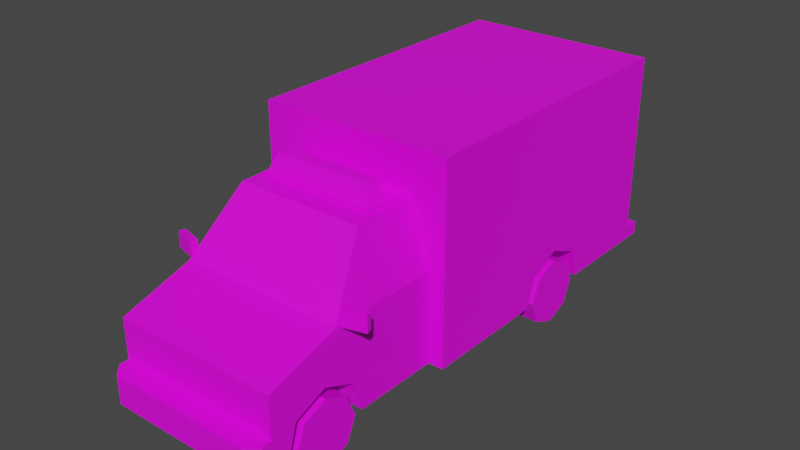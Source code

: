 # Source: Veh_Ambulance.blend  (saved by Blender 2.90.8; exported with 4.5.12 LTS)
import bpy
from mathutils import Matrix  # noqa: F401  (used for matrix-valued properties, if any)

bpy.ops.wm.read_factory_settings(use_empty=True)
scene = bpy.context.scene
scene.name = 'Scene'

# ---- collections
col_collection = bpy.data.collections.new('Collection'); scene.collection.children.link(col_collection)

# ---- images (referenced by path relative to the original .blend; pixels are not part of the script)
import os
ASSET_DIR = os.environ.get("B2B_ASSET_DIR", "")  # directory of the original .blend (textures are referenced by path, not embedded)
HERE = os.path.dirname(os.path.abspath(__file__))  # packed textures are extracted next to this script under _unpacked/

def load_image(name, relpath, width, height, colorspace="sRGB"):
    """Load a texture the original file referenced (path relative to the .blend, or extracted next to this script)."""
    p = next((c for c in (os.path.join(HERE, relpath), os.path.join(ASSET_DIR, relpath)) if relpath and os.path.exists(c)), "")
    if p:
        img = bpy.data.images.load(p, check_existing=True)
        img.name = name
    else:  # same state as the original file: an image datablock whose file is absent (Cycles renders it pink)
        img = bpy.data.images.new(name, width, height)
        img.source = "FILE"
        img.filepath = "//" + (relpath or name)
    img.colorspace_settings.name = colorspace
    return img
img_city_vehicles_pallete_png_004 = load_image('city_vehicles_pallete.png.004', 'city_vehicles_pallete.png', 1024, 1024, 'sRGB')

# ---- materials (node trees are filled in below, after node groups)
mat_material_006 = bpy.data.materials.new('Material.006')
mat_material_006.use_transparent_shadow = False

# ---- material node trees
mat_material_006.use_nodes = True; mat_material_006.node_tree.nodes.clear()
_N = mat_material_006.node_tree.nodes; _L = mat_material_006.node_tree.links
n0 = _N.new('ShaderNodeBsdfPrincipled'); n0.name = 'Principled BSDF'; n0.location = (10, 300)
n0.distribution = 'GGX'
n0.subsurface_method = 'BURLEY'
n0.inputs[3].default_value = 1.45
n0.inputs[27].default_value = (0.0, 0.0, 0.0, 1.0)
n0.inputs[28].default_value = 1.0
n1 = _N.new('ShaderNodeOutputMaterial'); n1.name = 'Material Output'; n1.location = (300, 300)
n2 = _N.new('ShaderNodeTexImage'); n2.name = 'Image Texture'; n2.location = (-378, 34)
n2.image = img_city_vehicles_pallete_png_004
n2.interpolation = 'Closest'
_L.new(n0.outputs[0], n1.inputs[0])
_L.new(n2.outputs[0], n0.inputs[0])
n1.is_active_output = True

# ---- world
world_world = bpy.data.worlds.new('World'); scene.world = world_world
world_world.use_nodes = True; world_world.node_tree.nodes.clear()
_N = world_world.node_tree.nodes; _L = world_world.node_tree.links
n0 = _N.new('ShaderNodeOutputWorld'); n0.name = 'World Output'; n0.location = (300, 300)
n1 = _N.new('ShaderNodeBackground'); n1.name = 'Background'; n1.location = (10, 300)
n1.inputs[0].default_value = (0.05088, 0.05088, 0.05088, 1.0)
_L.new(n1.outputs[0], n0.inputs[0])
n0.is_active_output = True
world_world.color = (0.05088, 0.05088, 0.05088)
world_world.use_sun_shadow = False
world_world.sun_shadow_jitter_overblur = 0.0

# ---- meshes
me_plane_024 = bpy.data.meshes.new('Plane.024')
me_plane_024.from_pydata([(0.3216, 0.4737, 0.4285), (0.3216, 0.6998, 0.5221), (0.3216, 0.9259, 0.4285), (0.3567, -1.59, 0.4285), (0.3567, -1.364, 0.5221), (0.3567, -1.137, 0.4285), (0.5765, -1.767, 0.6931), (0.5765, -1.767, 0.2183), (0.5277, -1.246, 0.8771), (0.5765, -0.4798, 0.8463), (0.5765, -0.4798, 0.2183), (0.4146, -0.9633, 1.242), (0.4444, -0.4798, 1.273), (0.5765, -0.4798, 1.273), (0.6814, -0.4798, 0.8463), (0.6814, -0.4798, 0.2183), (0.5765, -0.4798, 1.58), (0.6814, -0.4798, 1.58), (0.6814, 1.679, 0.8463), (0.6814, 1.679, 0.2183), (0.6814, 1.679, 1.58), (0.6814, -0.4798, 1.273), (0.6814, 1.679, 0.7476), (0.6814, -0.4798, 0.7476), (0.6814, -0.4798, 0.5894), (0.6814, 1.679, 0.5894), (0.5765, -0.4798, 0.5894), (0.5765, -0.4798, 0.7476), (0.5765, -1.767, 0.5894), (0.5765, -1.59, 0.7476), (0.6814, 1.679, 0.3068), (0.6814, 1.801, 0.2183), (0.6814, 1.801, 0.3068), (0.5765, -1.767, 0.4131), (0.4993, -1.909, 0.4131), (0.5765, -1.832, 0.4131), (0.5765, -1.832, 0.2183), (0.4993, -1.909, 0.2183), (0.5765, -1.364, 0.5221), (0.5765, -1.137, 0.4285), (0.5765, -1.59, 0.4285), (0.3567, -1.364, 0.2183), (0.5765, -1.65, 0.2183), (0.3567, -1.65, 0.2183), (0.3567, -1.077, 0.2183), (0.5765, -1.077, 0.2183), (0.3567, -1.27, 0.2183), (0.6814, 0.6998, 0.5221), (0.6814, 0.9259, 0.4285), (0.6814, 0.4737, 0.4285), (0.3216, 0.6998, 0.2183), (0.6814, 0.4134, 0.2183), (0.3216, 0.4134, 0.2183), (0.3216, 0.9863, 0.2183), (0.6814, 0.9863, 0.2183), (0.6814, -0.3198, 1.415), (0.6814, -0.3198, 1.32), (0.6814, -0.1949, 1.32), (0.6814, -0.1949, 1.415), (0.6814, -0.08878, 1.335), (0.6814, 0.05142, 1.354), (0.6814, -0.08878, 1.415), (0.6814, 0.05142, 1.415), (0.6814, -0.08878, 1.32), (0.6814, 0.05142, 1.32), (0.2818, -1.767, 0.4537), (0.3255, -1.767, 0.6021), (0.5765, -1.767, 0.6021), (0.2923, -1.767, 0.4893), (0.5765, -1.767, 0.4893), (0.519, -1.767, 0.6021), (0.519, -1.767, 0.4893), (0.4573, -0.9215, 1.231), (0.5636, -1.187, 0.888), (0.5765, -1.27, 0.8463), (0.5636, -0.5153, 0.888), (0.4444, -0.9394, 1.273), (0.4573, -0.5153, 1.231), (0.6814, 1.128, 1.415), (0.6814, 1.128, 1.32), (0.6814, 1.269, 1.32), (0.6814, 1.269, 1.415), (0.6814, 1.375, 1.392), (0.6814, 1.412, 1.415), (0.6814, 1.375, 1.415), (0.6814, 1.375, 1.32), (0.6814, 1.497, 1.32), (0.6814, 1.497, 1.415), (0.04807, -1.767, 0.5431), (0.04807, -1.767, 0.5017), (0.08285, -1.909, 0.3644), (0.08285, -1.909, 0.269), (0.4397, 1.679, 0.5894), (0.3917, 1.679, 0.8943), (0.4397, 1.679, 0.7476), (0.3917, 1.679, 1.319), (0.4397, 1.679, 0.3068), (0.09953, 1.679, 0.7476), (0.03847, 1.679, 0.7476), (0.09953, 1.679, 0.6891), (0.03847, 1.679, 0.6891), (0.6202, 1.679, 1.518), (0.6202, 1.679, 1.426), (0.5004, 1.679, 1.426), (0.5004, 1.679, 1.518), (0.3357, 1.679, 1.518), (0.3357, 1.679, 1.426), (0.2091, 1.679, 1.426), (0.2091, 1.679, 1.518), (0.048, 1.679, 1.319), (0.4397, 1.679, 0.8463), (0.048, 1.679, 0.8943), (0.4397, 1.679, 1.367), (0.6202, 1.679, 1.157), (0.6202, 1.679, 1.074), (0.5004, 1.679, 1.074), (0.5004, 1.679, 1.157), (0.6814, 1.679, 0.4232), (0.4397, 1.679, 0.4232), (0.07384, 1.679, 0.4134), (0.07384, 1.679, 0.3214), (0.6248, 1.679, 0.4232), (0.6248, 1.679, 0.3068), (0.07579, 1.679, 1.518), (0.07579, 1.679, 1.426), (-0.3216, 0.4737, 0.4285), (-0.3216, 0.6998, 0.5221), (-0.3216, 0.9259, 0.4285), (-0.3567, -1.59, 0.4285), (-0.3567, -1.364, 0.5221), (-0.3567, -1.137, 0.4285), (-0.5765, -1.767, 0.6931), (-0.5765, -1.767, 0.2183), (-0.5277, -1.246, 0.8771), (-0.5765, -0.4798, 0.8463), (-0.5765, -0.4798, 0.2183), (-0.4146, -0.9633, 1.242), (-0.4444, -0.4798, 1.273), (0.0, -1.27, 0.8463), (0.0, -0.9394, 1.273), (0.0, -0.4798, 1.273), (0.0, -1.767, 0.6931), (0.0, -1.767, 0.2183), (0.0, -1.27, 0.2183), (0.0, -0.4798, 0.8463), (-0.5765, -0.4798, 1.273), (-0.6814, -0.4798, 0.8463), (-0.6814, -0.4798, 0.2183), (-0.5765, -0.4798, 1.58), (0.0, -0.4798, 1.58), (-0.6814, -0.4798, 1.58), (-0.6814, 1.679, 0.8463), (-0.6814, 1.679, 0.2183), (-0.6814, 1.679, 1.58), (0.0, 1.679, 0.8463), (0.0, 1.679, 0.2183), (0.0, 1.679, 1.58), (-0.6814, -0.4798, 1.273), (0.0, -0.4798, 0.2183), (-0.6814, 1.679, 0.7476), (-0.6814, -0.4798, 0.7476), (-0.6814, -0.4798, 0.5894), (-0.6814, 1.679, 0.5894), (-0.5765, -0.4798, 0.5894), (-0.5765, -0.4798, 0.7476), (-0.5765, -1.767, 0.5894), (-0.5765, -1.59, 0.7476), (-0.6814, 1.679, 0.3068), (0.0, 1.679, 0.3068), (0.0, 1.801, 0.2183), (-0.6814, 1.801, 0.2183), (-0.6814, 1.801, 0.3068), (0.0, 1.801, 0.3068), (0.0, -1.767, 0.4131), (-0.5765, -1.767, 0.4131), (0.0, -1.909, 0.4131), (0.0, -1.909, 0.2183), (-0.4993, -1.909, 0.4131), (-0.5765, -1.832, 0.4131), (-0.5765, -1.832, 0.2183), (-0.4993, -1.909, 0.2183), (-0.5765, -1.364, 0.5221), (-0.5765, -1.137, 0.4285), (-0.5765, -1.59, 0.4285), (-0.3567, -1.364, 0.2183), (-0.5765, -1.65, 0.2183), (-0.3567, -1.65, 0.2183), (-0.3567, -1.077, 0.2183), (-0.5765, -1.077, 0.2183), (-0.3567, -1.27, 0.2183), (-0.6814, 0.6998, 0.5221), (-0.6814, 0.9259, 0.4285), (-0.6814, 0.4737, 0.4285), (-0.3216, 0.6998, 0.2183), (-0.6814, 0.4134, 0.2183), (-0.3216, 0.4134, 0.2183), (-0.3216, 0.9863, 0.2183), (-0.6814, 0.9863, 0.2183), (0.0, 1.679, 0.7476), (0.0, 1.679, 0.5894), (-0.6814, -0.3198, 1.415), (-0.6814, -0.3198, 1.32), (-0.6814, -0.1949, 1.32), (-0.6814, -0.1949, 1.415), (-0.6814, -0.08878, 1.335), (-0.6814, 0.05142, 1.354), (-0.6814, -0.08878, 1.415), (-0.6814, 0.05142, 1.415), (-0.6814, -0.08878, 1.32), (-0.6814, 0.05142, 1.32), (0.0, -1.767, 0.6021), (0.0, -1.767, 0.4537), (-0.2818, -1.767, 0.4537), (-0.3255, -1.767, 0.6021), (-0.5765, -1.767, 0.6021), (-0.2923, -1.767, 0.4893), (-0.5765, -1.767, 0.4893), (-0.519, -1.767, 0.6021), (-0.519, -1.767, 0.4893), (-0.4573, -0.9215, 1.231), (-0.5636, -1.187, 0.888), (0.0, -1.246, 0.8771), (0.0, -0.9633, 1.242), (-0.5765, -1.27, 0.8463), (-0.5636, -0.5153, 0.888), (-0.4444, -0.9394, 1.273), (-0.4573, -0.5153, 1.231), (-0.6814, 1.128, 1.415), (-0.6814, 1.128, 1.32), (-0.6814, 1.269, 1.32), (-0.6814, 1.269, 1.415), (-0.6814, 1.375, 1.392), (-0.6814, 1.412, 1.415), (-0.6814, 1.375, 1.415), (-0.6814, 1.375, 1.32), (-0.6814, 1.497, 1.32), (-0.6814, 1.497, 1.415), (0.0, -1.767, 0.5431), (0.0, -1.767, 0.5017), (-0.04807, -1.767, 0.5431), (-0.04807, -1.767, 0.5017), (0.0, -1.59, 0.7476), (0.0, -1.909, 0.3644), (0.0, -1.909, 0.269), (-0.08285, -1.909, 0.3644), (-0.08285, -1.909, 0.269), (-0.4397, 1.679, 0.5894), (0.0, 1.679, 1.367), (-0.3917, 1.679, 0.8943), (-0.4397, 1.679, 0.7476), (-0.3917, 1.679, 1.319), (-0.4397, 1.679, 0.3068), (-0.09953, 1.679, 0.7476), (-0.03847, 1.679, 0.7476), (-0.09953, 1.679, 0.6891), (-0.03847, 1.679, 0.6891), (-0.6202, 1.679, 1.518), (-0.6202, 1.679, 1.426), (-0.5004, 1.679, 1.426), (-0.5004, 1.679, 1.518), (-0.3357, 1.679, 1.518), (-0.3357, 1.679, 1.426), (-0.2091, 1.679, 1.426), (-0.2091, 1.679, 1.518), (-0.048, 1.679, 1.319), (-0.4397, 1.679, 0.8463), (-0.048, 1.679, 0.8943), (-0.4397, 1.679, 1.367), (-0.6202, 1.679, 1.157), (-0.6202, 1.679, 1.074), (-0.5004, 1.679, 1.074), (-0.5004, 1.679, 1.157), (-0.6814, 1.679, 0.4232), (0.0, 1.679, 0.4232), (-0.4397, 1.679, 0.4232), (1.718e-09, 1.679, 0.3214), (1.718e-09, 1.679, 0.4134), (-0.07384, 1.679, 0.4134), (-0.07384, 1.679, 0.3214), (-0.6248, 1.679, 0.4232), (-0.6248, 1.679, 0.3068), (0.0, 1.679, 1.518), (0.0, 1.679, 1.426), (-0.07579, 1.679, 1.518), (-0.07579, 1.679, 1.426), (-0.5855, -1.244, 0.8457), (-0.5855, -1.244, 0.9562), (-0.5732, -1.2, 0.8457), (-0.5732, -1.2, 0.9562), (-0.7387, -1.202, 0.8457), (-0.7387, -1.202, 0.9562), (-0.7264, -1.158, 0.8457), (-0.7264, -1.158, 0.9562), (0.5855, -1.244, 0.8457), (0.5855, -1.244, 0.9562), (0.5732, -1.2, 0.8457), (0.5732, -1.2, 0.9562), (0.7387, -1.202, 0.8457), (0.7387, -1.202, 0.9562), (0.7264, -1.158, 0.8457), (0.7264, -1.158, 0.9562), (-0.4104, -0.7984, 1.272), (-0.4104, -0.7984, 1.297), (-0.4104, -0.6053, 1.272), (-0.4104, -0.6053, 1.297), (0.4104, -0.7984, 1.272), (0.4104, -0.7984, 1.297), (0.4104, -0.6053, 1.272), (0.4104, -0.6053, 1.297), (-0.3946, -0.7844, 1.294), (-0.332, -0.7465, 1.425), (-0.3946, -0.6192, 1.294), (-0.332, -0.6572, 1.425), (0.3946, -0.7844, 1.294), (0.332, -0.7465, 1.425), (0.3946, -0.6192, 1.294), (0.332, -0.6572, 1.425), (0.1239, -0.6192, 1.294), (-0.1239, -0.6192, 1.294), (-0.1239, -0.6572, 1.425), (0.1239, -0.6572, 1.425), (-0.1239, -0.7844, 1.294), (0.1239, -0.7844, 1.294), (0.1239, -0.7465, 1.425), (-0.1239, -0.7465, 1.425)], [], [(0, 1, 47, 49), (1, 2, 48, 47), (2, 53, 54, 48), (3, 4, 38, 40), (4, 5, 39, 38), (5, 44, 45, 39), (26, 28, 69, 33, 7, 42, 40, 38, 39, 45, 10), (73, 75, 77, 72), (8, 11, 222, 221), (76, 12, 140, 139), (6, 29, 241, 141), (10, 45, 44, 46, 143, 158), (9, 27, 26, 10, 158, 144), (10, 15, 24, 26), (14, 21, 13, 9), (9, 13, 12, 140, 144), (60, 64, 63, 59, 57, 56, 55, 21, 14, 18, 20, 83, 87, 86, 85, 82, 80, 79, 78), (15, 51, 49, 47, 48, 54, 19, 30, 117, 25, 24), (18, 110, 115, 114, 113), (155, 169, 31, 19), (149, 16, 17, 20, 156), (21, 17, 16, 13), (13, 16, 149, 140, 12), (15, 10, 158, 155, 19, 54, 53, 50, 52, 51), (22, 18, 14, 23), (25, 22, 23, 24), (24, 23, 27, 26), (23, 14, 9, 27), (27, 29, 6, 67, 28, 26), (31, 169, 172, 32), (168, 275, 120, 119, 276, 273, 118, 96), (30, 32, 172, 168, 96, 122), (19, 31, 32, 30), (33, 173, 175, 34, 35), (173, 33, 69, 71, 68, 65, 211), (142, 7, 36, 37, 176), (37, 34, 175, 242, 90, 91, 243, 176), (34, 37, 36, 35), (7, 33, 35, 36), (29, 27, 9, 74), (41, 3, 43), (41, 4, 3), (41, 5, 4), (43, 3, 40, 42), (44, 5, 41, 46), (50, 0, 52), (50, 1, 0), (50, 2, 1), (52, 0, 49, 51), (53, 2, 50), (46, 41, 43, 42, 7, 142, 143), (198, 154, 110, 94, 97, 98), (199, 198, 98, 100, 99, 97, 94, 92), (20, 17, 21, 55, 58, 61, 62, 60), (58, 55, 56, 57), (58, 57, 59, 61), (59, 60, 62, 61), (60, 59, 63, 64), (211, 65, 68, 66, 210, 237, 88, 89, 238), (66, 70, 67, 6, 141, 210), (68, 71, 70, 66), (70, 71, 69, 28, 67), (11, 8, 74, 76), (8, 221, 138, 74), (222, 11, 76, 139), (75, 73, 74, 9), (72, 77, 12, 76), (77, 75, 9, 12), (73, 72, 76, 74), (20, 78, 84, 83), (81, 78, 79, 80), (20, 60, 78), (78, 81, 80, 82, 84), (82, 83, 84), (83, 82, 85, 86, 87), (238, 89, 88, 237), (241, 29, 74, 138), (243, 91, 90, 242), (110, 18, 22, 94), (94, 22, 25, 92), (93, 111, 109, 95), (92, 25, 117, 121, 118), (98, 97, 99, 100), (156, 101, 104), (156, 20, 101), (104, 101, 102, 103), (247, 282, 124, 123, 281, 156, 104, 103, 106, 105, 108, 107), (105, 106, 107, 108), (111, 154, 247, 109), (93, 110, 154, 111), (95, 112, 110, 93), (109, 247, 112, 95), (110, 112, 247, 107, 106, 103, 102, 101, 20, 18, 113, 116, 115), (116, 113, 114, 115), (117, 30, 122, 121), (273, 199, 92, 118), (275, 276, 119, 120), (122, 96, 118, 121), (282, 281, 123, 124), (125, 192, 190, 126), (126, 190, 191, 127), (127, 191, 197, 196), (128, 183, 181, 129), (129, 181, 182, 130), (130, 182, 188, 187), (163, 135, 188, 182, 181, 183, 185, 132, 174, 216, 165), (220, 219, 226, 224), (133, 221, 222, 136), (225, 139, 140, 137), (131, 141, 241, 166), (135, 158, 143, 189, 187, 188), (134, 144, 158, 135, 163, 164), (135, 163, 161, 147), (146, 134, 145, 157), (134, 144, 140, 137, 145), (151, 146, 157, 200, 201, 202, 204, 208, 209, 205, 227, 228, 229, 231, 234, 235, 236, 232, 153), (147, 161, 162, 272, 167, 152, 197, 191, 190, 192, 194), (151, 268, 269, 270, 265), (155, 152, 170, 169), (149, 156, 153, 150, 148), (157, 145, 148, 150), (145, 137, 140, 149, 148), (147, 194, 195, 193, 196, 197, 152, 155, 158, 135), (159, 160, 146, 151), (162, 161, 160, 159), (161, 163, 164, 160), (160, 164, 134, 146), (164, 163, 165, 214, 131, 166), (170, 171, 172, 169), (168, 251, 274, 273, 276, 277, 278, 275), (167, 280, 251, 168, 172, 171), (152, 167, 171, 170), (174, 178, 177, 175, 173), (173, 211, 212, 215, 218, 216, 174), (142, 176, 180, 179, 132), (180, 176, 243, 245, 244, 242, 175, 177), (177, 178, 179, 180), (132, 179, 178, 174), (166, 223, 134, 164), (184, 186, 128), (184, 128, 129), (184, 129, 130), (186, 185, 183, 128), (187, 189, 184, 130), (193, 195, 125), (193, 125, 126), (193, 126, 127), (195, 194, 192, 125), (196, 193, 127), (189, 143, 142, 132, 185, 186, 184), (198, 253, 252, 249, 265, 154), (199, 246, 249, 252, 254, 255, 253, 198), (153, 205, 207, 206, 203, 200, 157, 150), (203, 202, 201, 200), (203, 206, 204, 202), (204, 206, 207, 205), (205, 209, 208, 204), (211, 238, 240, 239, 237, 210, 213, 215, 212), (213, 210, 141, 131, 214, 217), (215, 213, 217, 218), (217, 214, 165, 216, 218), (136, 225, 223, 133), (133, 223, 138, 221), (222, 139, 225, 136), (224, 134, 223, 220), (219, 225, 137, 226), (226, 137, 134, 224), (220, 223, 225, 219), (153, 232, 233, 227), (230, 229, 228, 227), (153, 227, 205), (227, 233, 231, 229, 230), (231, 233, 232), (232, 236, 235, 234, 231), (238, 237, 239, 240), (241, 138, 223, 166), (243, 242, 244, 245), (265, 249, 159, 151), (249, 246, 162, 159), (248, 250, 264, 266), (246, 274, 279, 272, 162), (253, 255, 254, 252), (156, 259, 256), (156, 256, 153), (259, 258, 257, 256), (247, 262, 263, 260, 261, 258, 259, 156, 281, 283, 284, 282), (260, 263, 262, 261), (266, 264, 247, 154), (248, 266, 154, 265), (250, 248, 265, 267), (264, 250, 267, 247), (265, 270, 271, 268, 151, 153, 256, 257, 258, 261, 262, 247, 267), (271, 270, 269, 268), (272, 279, 280, 167), (273, 274, 246, 199), (275, 278, 277, 276), (280, 279, 274, 251), (282, 284, 283, 281), (285, 287, 288, 286), (287, 291, 292, 288), (291, 289, 290, 292), (289, 285, 286, 290), (287, 285, 289, 291), (292, 290, 286, 288), (293, 294, 296, 295), (295, 296, 300, 299), (299, 300, 298, 297), (297, 298, 294, 293), (295, 299, 297, 293), (300, 296, 294, 298), (301, 302, 304, 303), (303, 304, 308, 307), (307, 308, 306, 305), (305, 306, 302, 301), (308, 304, 302, 306), (309, 310, 312, 311), (317, 320, 316, 315), (315, 316, 314, 313), (321, 324, 310, 309), (319, 312, 310, 324), (316, 320, 323, 314), (320, 319, 324, 323), (313, 314, 323, 322), (322, 323, 324, 321), (311, 312, 319, 318), (318, 319, 320, 317)])
_uv = me_plane_024.uv_layers.new(name='UVMap')
_uv.uv.foreach_set('vector', [0.2234, 0.06164, 0.2234, 0.06115, 0.2242, 0.06115, 0.2242, 0.06164, 0.2234, 0.06115, 0.2234, 0.06065, 0.2242, 0.06065, 0.2242, 0.06115, 0.2208, 0.06851, 0.2203, 0.06851, 0.2203, 0.06772, 0.2208, 0.06772, 0.2185, 0.06872, 0.2185, 0.06822, 0.2189, 0.06822, 0.2189, 0.06872, 0.2185, 0.06822, 0.2185, 0.06772, 0.2189, 0.06772, 0.2189, 0.06822, 0.2228, 0.06125, 0.2233, 0.06125, 0.2233, 0.06173, 0.2228, 0.06173, 0.2597, 0.8268, 0.2597, 0.8208, 0.2601, 0.8208, 0.2605, 0.8208, 0.2614, 0.8208, 0.2614, 0.8214, 0.2604, 0.8217, 0.26, 0.8227, 0.2604, 0.8237, 0.2614, 0.824, 0.2614, 0.8268, 0.1191, 0.06347, 0.1191, 0.06905, 0.1162, 0.06905, 0.1162, 0.06568, 0.1217, 0.05598, 0.1187, 0.05504, 0.1187, 0.0516, 0.1217, 0.0516, 0.9257, 0.3402, 0.9279, 0.3402, 0.9279, 0.3422, 0.9257, 0.3422, 0.258, 0.8032, 0.2588, 0.8032, 0.2588, 0.8057, 0.258, 0.8057, 0.205, 0.06461, 0.205, 0.06077, 0.2064, 0.06077, 0.2064, 0.05953, 0.2087, 0.05953, 0.2087, 0.06461, 0.9101, 0.3385, 0.9114, 0.3385, 0.9136, 0.3385, 0.9187, 0.3385, 0.9187, 0.3464, 0.9101, 0.3464, 0.2579, 0.8147, 0.2579, 0.8142, 0.2562, 0.8142, 0.2562, 0.8147, 0.9228, 0.3454, 0.9209, 0.3454, 0.9209, 0.3459, 0.9228, 0.3459, 0.9228, 0.3459, 0.9209, 0.3459, 0.9209, 0.3465, 0.9209, 0.3486, 0.9228, 0.3486, 0.9205, 0.3429, 0.9206, 0.3429, 0.9206, 0.3436, 0.9206, 0.3436, 0.9206, 0.3441, 0.9206, 0.3447, 0.9202, 0.3447, 0.9209, 0.3454, 0.9228, 0.3454, 0.9228, 0.3354, 0.9194, 0.3354, 0.9202, 0.3366, 0.9202, 0.3363, 0.9206, 0.3363, 0.9206, 0.3368, 0.9203, 0.3368, 0.9206, 0.3373, 0.9206, 0.338, 0.9202, 0.338, 0.2579, 0.8142, 0.2579, 0.8101, 0.2569, 0.8098, 0.2565, 0.8088, 0.2569, 0.8077, 0.2579, 0.8074, 0.2579, 0.8042, 0.2575, 0.8042, 0.257, 0.8042, 0.2562, 0.8042, 0.2562, 0.8142, 0.9093, 0.3454, 0.9093, 0.3465, 0.9104, 0.3462, 0.9104, 0.3457, 0.9108, 0.3457, 0.2181, 0.03275, 0.2181, 0.03196, 0.2137, 0.03196, 0.2137, 0.03275, 0.9163, 0.3454, 0.9136, 0.3454, 0.9131, 0.3454, 0.9131, 0.3554, 0.9163, 0.3554, 0.9209, 0.3454, 0.9194, 0.3454, 0.9194, 0.3459, 0.9209, 0.3459, 0.9209, 0.3459, 0.9194, 0.3459, 0.9194, 0.3486, 0.9209, 0.3486, 0.9209, 0.3465, 0.2137, 0.04663, 0.2144, 0.04663, 0.2181, 0.04663, 0.2181, 0.03275, 0.2137, 0.03275, 0.2137, 0.0372, 0.2161, 0.0372, 0.2161, 0.03904, 0.2161, 0.04088, 0.2137, 0.04088, 0.2536, 0.8005, 0.2531, 0.8005, 0.2531, 0.8105, 0.2536, 0.8105, 0.927, 0.3325, 0.9263, 0.3325, 0.9263, 0.3418, 0.927, 0.3418, 0.927, 0.3418, 0.9263, 0.3418, 0.9263, 0.3422, 0.927, 0.3422, 0.2536, 0.8105, 0.2531, 0.8105, 0.2531, 0.8109, 0.2536, 0.8109, 0.9296, 0.3535, 0.9296, 0.3487, 0.9298, 0.3479, 0.9302, 0.3479, 0.9303, 0.3479, 0.9303, 0.3535, 0.9923, 0.1207, 0.9923, 0.1231, 0.9926, 0.1231, 0.9926, 0.1207, 0.8873, 0.1192, 0.8873, 0.1192, 0.8873, 0.1192, 0.8873, 0.1192, 0.8873, 0.1192, 0.8873, 0.1192, 0.8873, 0.1192, 0.8873, 0.1192, 0.9777, 0.1304, 0.9781, 0.1304, 0.9781, 0.1279, 0.9777, 0.1279, 0.9777, 0.1295, 0.9777, 0.1302, 0.9881, 0.113, 0.9881, 0.1125, 0.9878, 0.1125, 0.9878, 0.113, 0.2512, 0.8089, 0.2512, 0.8063, 0.2519, 0.8063, 0.2519, 0.8086, 0.2515, 0.8089, 0.2612, 0.8169, 0.2612, 0.8196, 0.2608, 0.8196, 0.2608, 0.8193, 0.2608, 0.8182, 0.261, 0.8182, 0.261, 0.8169, 0.2087, 0.05633, 0.205, 0.05633, 0.205, 0.05591, 0.2055, 0.05541, 0.2087, 0.05541, 0.2493, 0.8086, 0.2484, 0.8086, 0.2484, 0.8063, 0.2487, 0.8063, 0.2487, 0.8069, 0.249, 0.8069, 0.249, 0.8063, 0.2493, 0.8063, 0.2484, 0.8086, 0.2493, 0.8086, 0.2493, 0.8089, 0.2484, 0.8089, 0.2495, 0.8208, 0.2486, 0.8208, 0.2486, 0.8205, 0.2495, 0.8205, 0.2571, 0.8179, 0.2571, 0.823, 0.2566, 0.823, 0.2566, 0.8194, 0.2237, 0.06724, 0.2233, 0.06675, 0.2237, 0.06662, 0.2237, 0.06724, 0.2231, 0.06724, 0.2233, 0.06675, 0.2237, 0.06724, 0.2233, 0.06774, 0.2231, 0.06724, 0.2224, 0.06173, 0.2219, 0.06173, 0.2219, 0.06125, 0.2224, 0.06125, 0.2237, 0.06787, 0.2233, 0.06774, 0.2237, 0.06724, 0.2237, 0.06745, 0.224, 0.06002, 0.2236, 0.05953, 0.224, 0.05939, 0.224, 0.06002, 0.2234, 0.06002, 0.2236, 0.05953, 0.224, 0.06002, 0.2236, 0.06052, 0.2234, 0.06002, 0.2184, 0.06822, 0.218, 0.06822, 0.218, 0.06743, 0.2184, 0.06743, 0.224, 0.06065, 0.2236, 0.06052, 0.224, 0.06002, 0.2064, 0.05953, 0.2064, 0.05892, 0.2064, 0.05708, 0.205, 0.05708, 0.205, 0.05633, 0.2087, 0.05633, 0.2087, 0.05953, 0.2467, 0.8008, 0.2467, 0.8008, 0.2467, 0.8008, 0.2467, 0.8008, 0.2467, 0.8008, 0.2467, 0.8008, 0.8823, 0.1187, 0.8829, 0.1187, 0.8829, 0.1185, 0.8827, 0.1185, 0.8827, 0.1183, 0.8829, 0.1183, 0.8829, 0.1168, 0.8823, 0.1168, 0.9194, 0.3354, 0.9194, 0.3454, 0.9209, 0.3454, 0.9202, 0.3447, 0.9202, 0.3441, 0.9202, 0.3436, 0.9202, 0.3429, 0.9205, 0.3429, 0.9169, 0.5994, 0.9169, 0.6032, 0.9199, 0.6032, 0.9199, 0.5994, 0.9202, 0.3441, 0.9206, 0.3441, 0.9206, 0.3436, 0.9202, 0.3436, 0.9874, 0.4416, 0.9867, 0.4368, 0.9846, 0.4368, 0.9846, 0.4416, 0.9867, 0.4368, 0.9874, 0.4416, 0.9879, 0.4416, 0.9879, 0.4368, 0.1142, 0.03976, 0.1142, 0.04933, 0.113, 0.04968, 0.1092, 0.05081, 0.1092, 0.03976, 0.1112, 0.03976, 0.1112, 0.0414, 0.1126, 0.0414, 0.1126, 0.03976, 0.2603, 0.8169, 0.2603, 0.8178, 0.2603, 0.818, 0.2599, 0.818, 0.2599, 0.8155, 0.2603, 0.8155, 0.9853, 0.5106, 0.9853, 0.5179, 0.9816, 0.5179, 0.9816, 0.5117, 0.8781, 0.5885, 0.8818, 0.5885, 0.8818, 0.5903, 0.8785, 0.5903, 0.8781, 0.5903, 0.9259, 0.35, 0.9276, 0.3505, 0.9277, 0.3507, 0.9257, 0.3501, 0.9276, 0.3505, 0.9276, 0.3481, 0.9277, 0.3481, 0.9277, 0.3507, 0.9259, 0.3481, 0.9259, 0.35, 0.9257, 0.3501, 0.9257, 0.3481, 0.9261, 0.3578, 0.9261, 0.3547, 0.9263, 0.3543, 0.9263, 0.358, 0.9245, 0.3559, 0.9245, 0.3578, 0.9243, 0.358, 0.9243, 0.3558, 0.9245, 0.3578, 0.9261, 0.3578, 0.9263, 0.358, 0.9243, 0.358, 0.9261, 0.3547, 0.9245, 0.3559, 0.9243, 0.3558, 0.9263, 0.3543, 0.9194, 0.3354, 0.9202, 0.338, 0.9202, 0.3368, 0.9202, 0.3366, 0.9846, 0.3945, 0.9846, 0.3994, 0.9879, 0.3994, 0.9879, 0.3945, 0.9194, 0.3354, 0.9205, 0.3429, 0.9202, 0.338, 0.9202, 0.338, 0.9202, 0.3373, 0.9206, 0.3373, 0.9203, 0.3368, 0.9202, 0.3368, 0.9176, 0.551, 0.917, 0.5499, 0.9169, 0.551, 0.917, 0.5499, 0.9176, 0.551, 0.9199, 0.551, 0.9199, 0.5472, 0.9169, 0.5472, 0.8249, 0.1185, 0.8249, 0.1273, 0.8174, 0.1273, 0.8174, 0.1185, 0.2569, 0.8026, 0.2569, 0.7999, 0.2584, 0.7999, 0.2584, 0.8026, 0.5276, 0.0451, 0.5276, 0.07104, 0.5149, 0.07104, 0.5149, 0.0451, 0.2396, 0.8116, 0.2396, 0.8105, 0.2392, 0.8105, 0.2392, 0.8116, 0.9129, 0.3428, 0.9129, 0.3418, 0.9122, 0.3418, 0.9122, 0.3428, 0.1124, 0.0379, 0.1124, 0.04639, 0.1229, 0.04639, 0.1229, 0.0379, 0.2403, 0.8153, 0.2403, 0.8142, 0.2396, 0.8142, 0.2396, 0.8145, 0.2396, 0.8153, 0.9102, 0.1175, 0.9102, 0.111, 0.9039, 0.111, 0.9039, 0.1175, 0.9127, 0.3486, 0.9124, 0.3457, 0.9124, 0.3462, 0.9127, 0.3486, 0.9127, 0.3454, 0.9124, 0.3457, 0.9194, 0.5549, 0.9194, 0.5501, 0.9157, 0.5501, 0.9157, 0.5549, 0.9117, 0.3486, 0.912, 0.3486, 0.912, 0.3482, 0.9124, 0.3482, 0.9124, 0.3486, 0.9127, 0.3486, 0.9124, 0.3462, 0.912, 0.3462, 0.912, 0.347, 0.9124, 0.347, 0.9124, 0.3476, 0.912, 0.3476, 0.9876, 0.4007, 0.9821, 0.4007, 0.9821, 0.4083, 0.9876, 0.4083, 0.873, 0.1224, 0.8728, 0.1226, 0.8745, 0.1226, 0.8743, 0.1224, 0.873, 0.1213, 0.8728, 0.1211, 0.8728, 0.1226, 0.873, 0.1224, 0.8743, 0.1213, 0.8745, 0.1211, 0.8728, 0.1211, 0.873, 0.1213, 0.8743, 0.1224, 0.8745, 0.1226, 0.8745, 0.1211, 0.8743, 0.1213, 0.9093, 0.3465, 0.9117, 0.3465, 0.9117, 0.3486, 0.912, 0.3476, 0.912, 0.347, 0.912, 0.3462, 0.912, 0.3457, 0.9124, 0.3457, 0.9127, 0.3454, 0.9093, 0.3454, 0.9108, 0.3457, 0.9108, 0.3462, 0.9104, 0.3462, 0.9856, 0.4469, 0.9856, 0.4447, 0.984, 0.4447, 0.984, 0.4469, 0.8846, 0.5631, 0.8826, 0.5631, 0.8826, 0.5641, 0.8846, 0.5641, 0.8873, 0.1192, 0.8873, 0.1192, 0.8873, 0.1192, 0.8873, 0.1192, 0.5111, 0.03917, 0.5181, 0.03917, 0.5181, 0.0226, 0.5111, 0.0226, 0.9111, 0.5725, 0.9111, 0.576, 0.9133, 0.576, 0.9133, 0.5725, 0.9157, 0.5747, 0.9194, 0.5747, 0.9194, 0.5717, 0.9157, 0.5717, 0.2169, 0.06842, 0.2161, 0.06842, 0.2161, 0.06793, 0.2169, 0.06793, 0.2169, 0.06793, 0.2161, 0.06793, 0.2161, 0.06743, 0.2169, 0.06743, 0.2199, 0.06851, 0.2199, 0.06772, 0.2203, 0.06772, 0.2203, 0.06851, 0.2189, 0.06772, 0.2194, 0.06772, 0.2194, 0.06822, 0.2189, 0.06822, 0.2189, 0.06822, 0.2194, 0.06822, 0.2194, 0.06872, 0.2189, 0.06872, 0.2224, 0.06173, 0.2224, 0.06125, 0.2228, 0.06125, 0.2228, 0.06173, 0.2533, 0.8268, 0.2516, 0.8268, 0.2516, 0.824, 0.2526, 0.8237, 0.253, 0.8227, 0.2526, 0.8217, 0.2516, 0.8214, 0.2516, 0.8208, 0.2525, 0.8208, 0.2529, 0.8208, 0.2533, 0.8208, 0.1127, 0.06347, 0.1155, 0.06568, 0.1155, 0.06905, 0.1127, 0.06905, 0.1217, 0.04722, 0.1217, 0.0516, 0.1187, 0.0516, 0.1187, 0.04816, 0.9257, 0.3443, 0.9257, 0.3422, 0.9279, 0.3422, 0.9279, 0.3443, 0.258, 0.8081, 0.258, 0.8057, 0.2588, 0.8057, 0.2588, 0.8081, 0.2124, 0.06461, 0.2087, 0.06461, 0.2087, 0.05953, 0.211, 0.05953, 0.211, 0.06077, 0.2124, 0.06077, 0.9101, 0.3543, 0.9101, 0.3464, 0.9187, 0.3464, 0.9187, 0.3543, 0.9136, 0.3543, 0.9114, 0.3543, 0.2579, 0.82, 0.2562, 0.82, 0.2562, 0.8205, 0.2579, 0.8205, 0.9228, 0.3517, 0.9228, 0.3512, 0.9209, 0.3512, 0.9209, 0.3517, 0.9228, 0.3512, 0.9228, 0.3486, 0.9209, 0.3486, 0.9209, 0.3506, 0.9209, 0.3512, 0.9097, 0.3354, 0.9097, 0.3454, 0.9117, 0.3454, 0.9124, 0.3447, 0.9119, 0.3447, 0.9119, 0.3441, 0.912, 0.3436, 0.9119, 0.3436, 0.9119, 0.3429, 0.9121, 0.3429, 0.9124, 0.338, 0.9119, 0.338, 0.9119, 0.3373, 0.9123, 0.3368, 0.9119, 0.3368, 0.9119, 0.3363, 0.9124, 0.3363, 0.9124, 0.3366, 0.9131, 0.3354, 0.239, 0.8142, 0.2407, 0.8142, 0.2407, 0.8042, 0.24, 0.8042, 0.2394, 0.8042, 0.239, 0.8042, 0.239, 0.8074, 0.24, 0.8077, 0.2404, 0.8088, 0.24, 0.8098, 0.239, 0.8101, 0.9093, 0.3517, 0.9108, 0.3514, 0.9104, 0.3514, 0.9104, 0.3509, 0.9093, 0.3506, 0.2181, 0.03275, 0.2225, 0.03275, 0.2225, 0.03196, 0.2181, 0.03196, 0.9163, 0.3454, 0.9163, 0.3554, 0.9194, 0.3554, 0.9194, 0.3454, 0.9189, 0.3454, 0.9209, 0.3517, 0.9209, 0.3512, 0.9194, 0.3512, 0.9194, 0.3517, 0.9209, 0.3512, 0.9209, 0.3506, 0.9209, 0.3486, 0.9194, 0.3486, 0.9194, 0.3512, 0.2225, 0.04663, 0.2225, 0.04088, 0.2202, 0.04088, 0.2202, 0.03904, 0.2202, 0.0372, 0.2225, 0.0372, 0.2225, 0.03275, 0.2181, 0.03275, 0.2181, 0.04663, 0.2218, 0.04663, 0.2396, 0.8005, 0.2396, 0.8105, 0.2401, 0.8105, 0.2401, 0.8005, 0.9126, 0.3325, 0.9126, 0.3418, 0.9133, 0.3418, 0.9133, 0.3325, 0.927, 0.3477, 0.927, 0.3472, 0.9263, 0.3472, 0.9263, 0.3477, 0.2536, 0.8168, 0.2536, 0.8163, 0.2531, 0.8163, 0.2531, 0.8168, 0.925, 0.3535, 0.9243, 0.3535, 0.9243, 0.3479, 0.9244, 0.3479, 0.9248, 0.3479, 0.925, 0.3487, 0.9923, 0.1255, 0.9926, 0.1255, 0.9926, 0.1231, 0.9923, 0.1231, 0.8873, 0.1192, 0.8873, 0.1192, 0.8873, 0.1192, 0.8873, 0.1192, 0.8873, 0.1192, 0.8873, 0.1192, 0.8873, 0.1192, 0.8873, 0.1192, 0.9777, 0.1255, 0.9777, 0.1257, 0.9777, 0.1264, 0.9777, 0.1279, 0.9781, 0.1279, 0.9781, 0.1255, 0.9735, 0.113, 0.9739, 0.113, 0.9739, 0.1125, 0.9735, 0.1125, 0.2512, 0.8036, 0.2515, 0.8036, 0.2519, 0.8039, 0.2519, 0.8063, 0.2512, 0.8063, 0.2612, 0.8169, 0.261, 0.8169, 0.261, 0.8156, 0.2608, 0.8155, 0.2608, 0.8145, 0.2608, 0.8142, 0.2612, 0.8142, 0.2087, 0.05633, 0.2087, 0.05541, 0.2119, 0.05541, 0.2124, 0.05591, 0.2124, 0.05633, 0.2493, 0.8039, 0.2493, 0.8063, 0.249, 0.8063, 0.249, 0.8056, 0.2487, 0.8056, 0.2487, 0.8063, 0.2484, 0.8063, 0.2484, 0.8039, 0.2484, 0.8039, 0.2484, 0.8036, 0.2493, 0.8036, 0.2493, 0.8039, 0.2397, 0.8208, 0.2397, 0.8205, 0.2406, 0.8205, 0.2406, 0.8208, 0.2522, 0.8179, 0.2527, 0.8194, 0.2527, 0.823, 0.2522, 0.823, 0.2161, 0.06806, 0.2161, 0.06869, 0.2157, 0.06855, 0.2161, 0.06806, 0.2157, 0.06855, 0.2155, 0.06806, 0.2161, 0.06806, 0.2155, 0.06806, 0.2157, 0.06756, 0.2214, 0.06173, 0.2214, 0.06125, 0.2219, 0.06125, 0.2219, 0.06173, 0.2161, 0.06743, 0.2161, 0.06785, 0.2161, 0.06806, 0.2157, 0.06756, 0.218, 0.06806, 0.218, 0.06869, 0.2175, 0.06855, 0.218, 0.06806, 0.2175, 0.06855, 0.2173, 0.06806, 0.218, 0.06806, 0.2173, 0.06806, 0.2175, 0.06756, 0.2194, 0.06851, 0.2194, 0.06772, 0.2199, 0.06772, 0.2199, 0.06851, 0.218, 0.06743, 0.218, 0.06806, 0.2175, 0.06756, 0.211, 0.05953, 0.2087, 0.05953, 0.2087, 0.05633, 0.2124, 0.05633, 0.2124, 0.05708, 0.211, 0.05708, 0.211, 0.05892, 0.2467, 0.8008, 0.2467, 0.8008, 0.2467, 0.8008, 0.2467, 0.8009, 0.2467, 0.8009, 0.2467, 0.8008, 0.8823, 0.1187, 0.8823, 0.1206, 0.8829, 0.1206, 0.8829, 0.1191, 0.8827, 0.1191, 0.8827, 0.1189, 0.8829, 0.1189, 0.8829, 0.1187, 0.9131, 0.3354, 0.9121, 0.3429, 0.9124, 0.3429, 0.9124, 0.3436, 0.9124, 0.3441, 0.9124, 0.3447, 0.9117, 0.3454, 0.9131, 0.3454, 0.9103, 0.5911, 0.9101, 0.5911, 0.9101, 0.5914, 0.9103, 0.5914, 0.9124, 0.3441, 0.9124, 0.3436, 0.912, 0.3436, 0.9119, 0.3441, 0.9807, 0.4486, 0.9831, 0.4486, 0.9831, 0.4443, 0.9813, 0.4443, 0.9813, 0.4443, 0.9802, 0.4443, 0.9802, 0.4486, 0.9807, 0.4486, 0.1142, 0.03976, 0.1126, 0.03976, 0.1126, 0.03813, 0.1112, 0.03813, 0.1112, 0.03976, 0.1092, 0.03976, 0.1092, 0.02872, 0.113, 0.02985, 0.1142, 0.0302, 0.2603, 0.8141, 0.2603, 0.8155, 0.2599, 0.8155, 0.2599, 0.813, 0.2603, 0.813, 0.2603, 0.8133, 0.9853, 0.4918, 0.9816, 0.4907, 0.9816, 0.4845, 0.9853, 0.4845, 0.8781, 0.5546, 0.8781, 0.5527, 0.8785, 0.5527, 0.8818, 0.5527, 0.8818, 0.5546, 0.9259, 0.3462, 0.9257, 0.346, 0.9277, 0.3454, 0.9276, 0.3456, 0.9276, 0.3456, 0.9277, 0.3454, 0.9277, 0.3481, 0.9276, 0.3481, 0.9259, 0.3481, 0.9257, 0.3481, 0.9257, 0.346, 0.9259, 0.3462, 0.9225, 0.3578, 0.9223, 0.358, 0.9223, 0.3543, 0.9225, 0.3547, 0.9241, 0.3559, 0.9243, 0.3558, 0.9243, 0.358, 0.9241, 0.3578, 0.9241, 0.3578, 0.9243, 0.358, 0.9223, 0.358, 0.9225, 0.3578, 0.9225, 0.3547, 0.9223, 0.3543, 0.9243, 0.3558, 0.9241, 0.3559, 0.9131, 0.3354, 0.9124, 0.3366, 0.9124, 0.3368, 0.9124, 0.338, 0.9831, 0.407, 0.9802, 0.407, 0.9802, 0.4114, 0.9831, 0.4114, 0.9131, 0.3354, 0.9124, 0.338, 0.9121, 0.3429, 0.9124, 0.338, 0.9124, 0.3368, 0.9123, 0.3368, 0.9119, 0.3373, 0.9124, 0.3373, 0.9197, 0.5907, 0.9197, 0.5907, 0.9197, 0.5907, 0.9103, 0.5871, 0.9103, 0.5869, 0.9101, 0.5869, 0.9101, 0.5872, 0.9103, 0.5872, 0.8249, 0.1185, 0.8174, 0.1185, 0.8174, 0.1098, 0.8249, 0.1098, 0.2569, 0.8026, 0.2584, 0.8026, 0.2584, 0.8052, 0.2569, 0.8052, 0.5276, 0.0451, 0.5149, 0.0451, 0.5149, 0.01916, 0.5276, 0.01916, 0.2396, 0.8157, 0.2392, 0.8157, 0.2392, 0.8168, 0.2396, 0.8168, 0.9129, 0.3466, 0.9122, 0.3466, 0.9122, 0.3477, 0.9129, 0.3477, 0.1124, 0.05724, 0.1229, 0.05724, 0.1229, 0.04876, 0.1124, 0.04876, 0.2403, 0.8194, 0.2396, 0.8194, 0.2396, 0.8203, 0.2396, 0.8205, 0.2403, 0.8205, 0.9102, 0.1258, 0.9039, 0.1258, 0.9039, 0.1323, 0.9102, 0.1323, 0.9127, 0.3486, 0.9124, 0.3509, 0.9124, 0.3514, 0.9127, 0.3486, 0.9124, 0.3514, 0.9127, 0.3517, 0.9194, 0.5946, 0.9157, 0.5946, 0.9157, 0.5993, 0.9194, 0.5993, 0.9117, 0.3486, 0.912, 0.3495, 0.9124, 0.3495, 0.9124, 0.3501, 0.912, 0.3501, 0.912, 0.3509, 0.9124, 0.3509, 0.9127, 0.3486, 0.9124, 0.3486, 0.9124, 0.3489, 0.912, 0.3489, 0.912, 0.3486, 0.9876, 0.4409, 0.9876, 0.4333, 0.9821, 0.4333, 0.9821, 0.4409, 0.873, 0.1227, 0.8743, 0.1227, 0.8745, 0.1226, 0.8728, 0.1226, 0.873, 0.1238, 0.873, 0.1227, 0.8728, 0.1226, 0.8728, 0.124, 0.8743, 0.1238, 0.873, 0.1238, 0.8728, 0.124, 0.8745, 0.124, 0.8743, 0.1227, 0.8743, 0.1238, 0.8745, 0.124, 0.8745, 0.1226, 0.9093, 0.3506, 0.9104, 0.3509, 0.9108, 0.3509, 0.9108, 0.3514, 0.9093, 0.3517, 0.9127, 0.3517, 0.9124, 0.3514, 0.912, 0.3514, 0.912, 0.3509, 0.912, 0.3501, 0.912, 0.3495, 0.9117, 0.3486, 0.9117, 0.3506, 0.9847, 0.4262, 0.98, 0.4262, 0.98, 0.4329, 0.9847, 0.4329, 0.8846, 0.5867, 0.8846, 0.5857, 0.8826, 0.5857, 0.8826, 0.5867, 0.8873, 0.1192, 0.8873, 0.1192, 0.8873, 0.1192, 0.8873, 0.1192, 0.5111, 0.03917, 0.5111, 0.05573, 0.5181, 0.05573, 0.5181, 0.03917, 0.9111, 0.5961, 0.9133, 0.5961, 0.9133, 0.5926, 0.9111, 0.5926, 0.9157, 0.5747, 0.9157, 0.5777, 0.9194, 0.5777, 0.9194, 0.5747, 0.1484, 0.03192, 0.1484, 0.03192, 0.1484, 0.03205, 0.1484, 0.03205, 0.9552, 0.4919, 0.9552, 0.4918, 0.9551, 0.4918, 0.9551, 0.4919, 0.1484, 0.03217, 0.1484, 0.03217, 0.1484, 0.03229, 0.1484, 0.03229, 0.1523, 0.03163, 0.1523, 0.03146, 0.1522, 0.03146, 0.1522, 0.03163, 0.1484, 0.03162, 0.1484, 0.03162, 0.1484, 0.03144, 0.1484, 0.03144, 0.1484, 0.03126, 0.1484, 0.03126, 0.1484, 0.03108, 0.1484, 0.03108, 0.1484, 0.0318, 0.1484, 0.03192, 0.1484, 0.03192, 0.1484, 0.0318, 0.9549, 0.4918, 0.955, 0.4918, 0.955, 0.4919, 0.9549, 0.4919, 0.1484, 0.03205, 0.1484, 0.03217, 0.1484, 0.03217, 0.1484, 0.03205, 0.1521, 0.03163, 0.1519, 0.03163, 0.1519, 0.03146, 0.1521, 0.03146, 0.1484, 0.03144, 0.1484, 0.03126, 0.1484, 0.03126, 0.1484, 0.03144, 0.1484, 0.0318, 0.1484, 0.03162, 0.1484, 0.03162, 0.1484, 0.0318, 0.813, 0.1088, 0.8129, 0.1088, 0.8129, 0.1082, 0.813, 0.1082, 0.8128, 0.1077, 0.8129, 0.1077, 0.8129, 0.1102, 0.8128, 0.1102, 0.813, 0.1082, 0.8129, 0.1082, 0.8129, 0.1077, 0.813, 0.1077, 0.8128, 0.1102, 0.8127, 0.1102, 0.8127, 0.1077, 0.8128, 0.1077, 0.8245, 0.1169, 0.8245, 0.1144, 0.8251, 0.1144, 0.8251, 0.1169, 0.9266, 0.5803, 0.9264, 0.5802, 0.9264, 0.5801, 0.9266, 0.58, 0.9291, 0.5765, 0.9289, 0.5765, 0.9289, 0.5761, 0.9291, 0.5759, 0.9269, 0.5803, 0.9266, 0.5802, 0.9266, 0.5801, 0.9269, 0.58, 0.929, 0.581, 0.9287, 0.581, 0.9287, 0.5805, 0.929, 0.5804, 0.9289, 0.5825, 0.9289, 0.5821, 0.9291, 0.5821, 0.9291, 0.5825, 0.9289, 0.5835, 0.9289, 0.583, 0.9291, 0.583, 0.9291, 0.5835, 0.9964, 0.5057, 0.9964, 0.5052, 0.9966, 0.5052, 0.9966, 0.5057, 0.929, 0.582, 0.9287, 0.5819, 0.9287, 0.5815, 0.929, 0.5815, 0.9965, 0.5042, 0.9963, 0.5042, 0.9963, 0.5036, 0.9965, 0.5036, 0.9291, 0.5775, 0.9289, 0.5774, 0.9289, 0.577, 0.9291, 0.577, 0.9966, 0.4997, 0.9964, 0.4997, 0.9964, 0.4992, 0.9966, 0.4992])
me_plane_024.materials.append(mat_material_006)
me_plane_024.use_remesh_fix_poles = True
me_plane_024.use_remesh_preserve_attributes = False
me_plane_024.use_mirror_vertex_groups = False
me_plane_024.update()
me_plane_023 = bpy.data.meshes.new('Plane.023')
me_plane_023.from_pydata([(0.4113, -1.364, 0.2183), (0.5765, -1.364, 0.2183), (0.4113, -1.135, 0.2183), (0.5765, -1.135, 0.2183), (0.4113, -1.202, 0.05634), (0.5765, -1.202, 0.05634), (0.4113, -1.364, -0.01074), (0.5765, -1.364, -0.01074), (0.4113, -1.526, 0.05634), (0.5765, -1.526, 0.05634), (0.4113, -1.593, 0.2183), (0.5765, -1.593, 0.2183), (0.4113, -1.526, 0.3802), (0.5765, -1.526, 0.3802), (0.4113, -1.364, 0.4473), (0.5765, -1.364, 0.4473), (0.4113, -1.202, 0.3802), (0.5765, -1.202, 0.3802), (0.5765, -1.262, 0.1163), (0.5765, -1.219, 0.2183), (0.5765, -1.364, 0.07409), (0.5765, -1.466, 0.1163), (0.5765, -1.508, 0.2183), (0.5765, -1.466, 0.3202), (0.5765, -1.364, 0.3624), (0.5765, -1.262, 0.3202)], [], [(0, 2, 4), (1, 18, 19), (2, 3, 5, 4), (0, 4, 6), (1, 20, 18), (4, 5, 7, 6), (0, 6, 8), (1, 21, 20), (6, 7, 9, 8), (0, 8, 10), (1, 22, 21), (8, 9, 11, 10), (0, 10, 12), (1, 23, 22), (10, 11, 13, 12), (0, 12, 14), (1, 24, 23), (12, 13, 15, 14), (0, 14, 16), (1, 25, 24), (14, 15, 17, 16), (0, 16, 2), (1, 19, 25), (16, 17, 3, 2), (19, 18, 5, 3), (18, 20, 7, 5), (20, 21, 9, 7), (21, 22, 11, 9), (22, 23, 13, 11), (23, 24, 15, 13), (24, 25, 17, 15), (25, 19, 3, 17)])
_uv = me_plane_023.uv_layers.new(name='UVMap')
_uv.uv.foreach_set('vector', [0.1226, 0.04984, 0.1224, 0.0504, 0.1221, 0.05007, 0.2416, 0.04865, 0.2414, 0.0483, 0.2417, 0.0483, 0.1113, 0.06191, 0.1117, 0.06191, 0.1117, 0.06233, 0.1113, 0.06233, 0.1226, 0.04984, 0.1221, 0.05007, 0.1221, 0.04961, 0.2416, 0.04865, 0.2412, 0.04851, 0.2414, 0.0483, 0.1225, 0.0504, 0.1229, 0.0504, 0.1229, 0.05082, 0.1225, 0.05082, 0.1226, 0.04984, 0.1221, 0.04961, 0.1224, 0.04929, 0.2416, 0.04865, 0.2412, 0.0488, 0.2412, 0.04851, 0.1225, 0.05082, 0.1229, 0.05082, 0.1229, 0.05125, 0.1225, 0.05125, 0.1226, 0.04984, 0.1224, 0.04929, 0.1228, 0.04929, 0.2416, 0.04865, 0.2414, 0.049, 0.2412, 0.0488, 0.1226, 0.06231, 0.1222, 0.06231, 0.1222, 0.06188, 0.1226, 0.06188, 0.1226, 0.04984, 0.1228, 0.04929, 0.1232, 0.04961, 0.2416, 0.04865, 0.2417, 0.049, 0.2414, 0.049, 0.1226, 0.06188, 0.1222, 0.06188, 0.1222, 0.06146, 0.1226, 0.06146, 0.1226, 0.04984, 0.1232, 0.04961, 0.1232, 0.05007, 0.2416, 0.04865, 0.2419, 0.0488, 0.2417, 0.049, 0.124, 0.05501, 0.1235, 0.05501, 0.1235, 0.05458, 0.124, 0.05458, 0.1226, 0.04984, 0.1232, 0.05007, 0.1228, 0.0504, 0.2416, 0.04865, 0.2419, 0.04851, 0.2419, 0.0488, 0.124, 0.05458, 0.1235, 0.05458, 0.1235, 0.05416, 0.124, 0.05416, 0.1226, 0.04984, 0.1228, 0.0504, 0.1224, 0.0504, 0.2416, 0.04865, 0.2417, 0.0483, 0.2419, 0.04851, 0.1113, 0.06148, 0.1117, 0.06148, 0.1117, 0.06191, 0.1113, 0.06191, 0.1138, 0.06002, 0.1135, 0.06002, 0.1134, 0.05982, 0.1139, 0.05982, 0.1135, 0.06002, 0.1133, 0.06023, 0.1131, 0.06014, 0.1134, 0.05982, 0.1133, 0.06023, 0.1133, 0.06052, 0.1131, 0.0606, 0.1131, 0.06014, 0.1133, 0.06052, 0.1135, 0.06072, 0.1134, 0.06093, 0.1131, 0.0606, 0.1135, 0.06072, 0.1138, 0.06072, 0.1139, 0.06093, 0.1134, 0.06093, 0.1138, 0.06072, 0.114, 0.06052, 0.1142, 0.0606, 0.1139, 0.06093, 0.114, 0.06052, 0.114, 0.06023, 0.1142, 0.06014, 0.1142, 0.0606, 0.114, 0.06023, 0.1138, 0.06002, 0.1139, 0.05982, 0.1142, 0.06014])
me_plane_023.materials.append(mat_material_006)
me_plane_023.use_remesh_fix_poles = True
me_plane_023.use_remesh_preserve_attributes = False
me_plane_023.use_mirror_vertex_groups = False
me_plane_023.update()
me_plane_022 = bpy.data.meshes.new('Plane.022')
me_plane_022.from_pydata([(-0.4113, -1.364, 0.2183), (-0.5765, -1.364, 0.2183), (-0.4113, -1.135, 0.2183), (-0.5765, -1.135, 0.2183), (-0.4113, -1.202, 0.05634), (-0.5765, -1.202, 0.05634), (-0.4113, -1.364, -0.01074), (-0.5765, -1.364, -0.01074), (-0.4113, -1.526, 0.05634), (-0.5765, -1.526, 0.05634), (-0.4113, -1.593, 0.2183), (-0.5765, -1.593, 0.2183), (-0.4113, -1.526, 0.3802), (-0.5765, -1.526, 0.3802), (-0.4113, -1.364, 0.4473), (-0.5765, -1.364, 0.4473), (-0.4113, -1.202, 0.3802), (-0.5765, -1.202, 0.3802), (-0.5765, -1.262, 0.1163), (-0.5765, -1.219, 0.2183), (-0.5765, -1.364, 0.07409), (-0.5765, -1.466, 0.1163), (-0.5765, -1.508, 0.2183), (-0.5765, -1.466, 0.3202), (-0.5765, -1.364, 0.3624), (-0.5765, -1.262, 0.3202)], [], [(0, 4, 2), (1, 19, 18), (2, 4, 5, 3), (0, 6, 4), (1, 18, 20), (4, 6, 7, 5), (0, 8, 6), (1, 20, 21), (6, 8, 9, 7), (0, 10, 8), (1, 21, 22), (8, 10, 11, 9), (0, 12, 10), (1, 22, 23), (10, 12, 13, 11), (0, 14, 12), (1, 23, 24), (12, 14, 15, 13), (0, 16, 14), (1, 24, 25), (14, 16, 17, 15), (0, 2, 16), (1, 25, 19), (16, 2, 3, 17), (19, 3, 5, 18), (18, 5, 7, 20), (20, 7, 9, 21), (21, 9, 11, 22), (22, 11, 13, 23), (23, 13, 15, 24), (24, 15, 17, 25), (25, 17, 3, 19)])
_uv = me_plane_022.uv_layers.new(name='UVMap')
_uv.uv.foreach_set('vector', [0.1228, 0.0594, 0.1225, 0.05995, 0.123, 0.05995, 0.2427, 0.04865, 0.2425, 0.0483, 0.2423, 0.04851, 0.1212, 0.0617, 0.1212, 0.06213, 0.1216, 0.06213, 0.1216, 0.0617, 0.1228, 0.0594, 0.1222, 0.05963, 0.1225, 0.05995, 0.2427, 0.04865, 0.2423, 0.04851, 0.2423, 0.0488, 0.1148, 0.06178, 0.1148, 0.06221, 0.1153, 0.06221, 0.1153, 0.06178, 0.1228, 0.0594, 0.1222, 0.05917, 0.1222, 0.05963, 0.2427, 0.04865, 0.2423, 0.0488, 0.2425, 0.049, 0.1148, 0.06221, 0.1148, 0.06262, 0.1153, 0.06262, 0.1153, 0.06221, 0.1228, 0.0594, 0.1225, 0.05884, 0.1222, 0.05917, 0.2427, 0.04865, 0.2425, 0.049, 0.2428, 0.049, 0.1108, 0.06233, 0.1108, 0.06191, 0.1104, 0.06191, 0.1104, 0.06233, 0.1228, 0.0594, 0.123, 0.05884, 0.1225, 0.05884, 0.2427, 0.04865, 0.2428, 0.049, 0.243, 0.0488, 0.1108, 0.06191, 0.1108, 0.06148, 0.1104, 0.06148, 0.1104, 0.06191, 0.1228, 0.0594, 0.1233, 0.05917, 0.123, 0.05884, 0.2427, 0.04865, 0.243, 0.0488, 0.243, 0.04851, 0.1208, 0.06213, 0.1208, 0.0617, 0.1203, 0.0617, 0.1203, 0.06213, 0.1228, 0.0594, 0.1233, 0.05963, 0.1233, 0.05917, 0.2427, 0.04865, 0.243, 0.04851, 0.2428, 0.0483, 0.1208, 0.0617, 0.1208, 0.06128, 0.1203, 0.06128, 0.1203, 0.0617, 0.1228, 0.0594, 0.123, 0.05995, 0.1233, 0.05963, 0.2427, 0.04865, 0.2428, 0.0483, 0.2425, 0.0483, 0.1212, 0.06128, 0.1212, 0.0617, 0.1216, 0.0617, 0.1216, 0.06128, 0.1146, 0.06002, 0.1145, 0.05982, 0.1142, 0.06014, 0.1144, 0.06023, 0.1144, 0.06023, 0.1142, 0.06014, 0.1142, 0.0606, 0.1144, 0.06052, 0.1144, 0.06052, 0.1142, 0.0606, 0.1145, 0.06093, 0.1146, 0.06072, 0.1146, 0.06072, 0.1145, 0.06093, 0.115, 0.06093, 0.1149, 0.06072, 0.1149, 0.06072, 0.115, 0.06093, 0.1153, 0.0606, 0.1151, 0.06052, 0.1151, 0.06052, 0.1153, 0.0606, 0.1153, 0.06014, 0.1151, 0.06023, 0.1151, 0.06023, 0.1153, 0.06014, 0.115, 0.05982, 0.1149, 0.06002, 0.1149, 0.06002, 0.115, 0.05982, 0.1145, 0.05982, 0.1146, 0.06002])
me_plane_022.materials.append(mat_material_006)
me_plane_022.use_remesh_fix_poles = True
me_plane_022.use_remesh_preserve_attributes = False
me_plane_022.use_mirror_vertex_groups = False
me_plane_022.update()
me_plane_021 = bpy.data.meshes.new('Plane.021')
me_plane_021.from_pydata([(0.3439, 0.6998, 0.2183), (0.5091, 0.6998, 0.2183), (0.3439, 0.9288, 0.2183), (0.5091, 0.9288, 0.2183), (0.3439, 0.8617, 0.05634), (0.5091, 0.8617, 0.05634), (0.3439, 0.6998, -0.01074), (0.5091, 0.6998, -0.01074), (0.3439, 0.5379, 0.05634), (0.5091, 0.5379, 0.05634), (0.3439, 0.4708, 0.2183), (0.5091, 0.4708, 0.2183), (0.3439, 0.5379, 0.3802), (0.5091, 0.5379, 0.3802), (0.3439, 0.6998, 0.4473), (0.5091, 0.6998, 0.4473), (0.3439, 0.8617, 0.3802), (0.5091, 0.8617, 0.3802), (0.5162, 0.6998, 0.2183), (0.6814, 0.6998, 0.2183), (0.5162, 0.9288, 0.2183), (0.6814, 0.9288, 0.2183), (0.5162, 0.8617, 0.05634), (0.6814, 0.8617, 0.05634), (0.5162, 0.6998, -0.01074), (0.6814, 0.6998, -0.01074), (0.5162, 0.5379, 0.05634), (0.6814, 0.5379, 0.05634), (0.5162, 0.4708, 0.2183), (0.6814, 0.4708, 0.2183), (0.5162, 0.5379, 0.3802), (0.6814, 0.5379, 0.3802), (0.5162, 0.6998, 0.4472), (0.6814, 0.6998, 0.4473), (0.5162, 0.8617, 0.3802), (0.6814, 0.8617, 0.3802), (0.6814, 0.8017, 0.1163), (0.6814, 0.844, 0.2183), (0.6814, 0.6998, 0.07409), (0.6814, 0.5979, 0.1163), (0.6814, 0.5556, 0.2183), (0.6814, 0.5979, 0.3202), (0.6814, 0.6998, 0.3624), (0.6814, 0.8017, 0.3202)], [], [(0, 2, 4), (1, 5, 3), (2, 3, 5, 4), (0, 4, 6), (1, 7, 5), (4, 5, 7, 6), (0, 6, 8), (1, 9, 7), (6, 7, 9, 8), (0, 8, 10), (1, 11, 9), (8, 9, 11, 10), (0, 10, 12), (1, 13, 11), (10, 11, 13, 12), (0, 12, 14), (1, 15, 13), (12, 13, 15, 14), (0, 14, 16), (1, 17, 15), (14, 15, 17, 16), (0, 16, 2), (1, 3, 17), (16, 17, 3, 2), (18, 20, 22), (19, 36, 37), (20, 21, 23, 22), (18, 22, 24), (19, 38, 36), (22, 23, 25, 24), (18, 24, 26), (19, 39, 38), (24, 25, 27, 26), (18, 26, 28), (19, 40, 39), (26, 27, 29, 28), (18, 28, 30), (19, 41, 40), (28, 29, 31, 30), (18, 30, 32), (19, 42, 41), (30, 31, 33, 32), (18, 32, 34), (19, 43, 42), (32, 33, 35, 34), (18, 34, 20), (19, 37, 43), (34, 35, 21, 20), (37, 36, 23, 21), (36, 38, 25, 23), (38, 39, 27, 25), (39, 40, 29, 27), (40, 41, 31, 29), (41, 42, 33, 31), (42, 43, 35, 33), (43, 37, 21, 35)])
_uv = me_plane_021.uv_layers.new(name='UVMap')
_uv.uv.foreach_set('vector', [0.1226, 0.05693, 0.1229, 0.05638, 0.1232, 0.0567, 0.1159, 0.06037, 0.1164, 0.0606, 0.1161, 0.06093, 0.1239, 0.06212, 0.1235, 0.06212, 0.1235, 0.0617, 0.1239, 0.0617, 0.1226, 0.05693, 0.1232, 0.0567, 0.1232, 0.05716, 0.1159, 0.06037, 0.1164, 0.06014, 0.1164, 0.0606, 0.1195, 0.06128, 0.1199, 0.06128, 0.1199, 0.0617, 0.1195, 0.0617, 0.1226, 0.05693, 0.1232, 0.05716, 0.1229, 0.05749, 0.1159, 0.06037, 0.1161, 0.05982, 0.1164, 0.06014, 0.1195, 0.0617, 0.1199, 0.0617, 0.1199, 0.06213, 0.1195, 0.06213, 0.1226, 0.05693, 0.1229, 0.05749, 0.1224, 0.05749, 0.1159, 0.06037, 0.1156, 0.05982, 0.1161, 0.05982, 0.113, 0.06216, 0.1126, 0.06216, 0.1126, 0.06173, 0.113, 0.06173, 0.1226, 0.05693, 0.1224, 0.05749, 0.1221, 0.05716, 0.1159, 0.06037, 0.1153, 0.06014, 0.1156, 0.05982, 0.113, 0.06173, 0.1126, 0.06173, 0.1126, 0.06131, 0.113, 0.06131, 0.1226, 0.05693, 0.1221, 0.05716, 0.1221, 0.05671, 0.1159, 0.06037, 0.1153, 0.0606, 0.1153, 0.06014, 0.124, 0.04988, 0.1235, 0.04988, 0.1235, 0.04944, 0.124, 0.04944, 0.1226, 0.05693, 0.1221, 0.05671, 0.1224, 0.05638, 0.1159, 0.06037, 0.1156, 0.06093, 0.1153, 0.0606, 0.124, 0.04944, 0.1235, 0.04944, 0.1235, 0.04903, 0.124, 0.04903, 0.1226, 0.05693, 0.1224, 0.05638, 0.1229, 0.05638, 0.1159, 0.06037, 0.1161, 0.06093, 0.1156, 0.06093, 0.1239, 0.06254, 0.1235, 0.06254, 0.1235, 0.06212, 0.1239, 0.06212, 0.1226, 0.05472, 0.1229, 0.05416, 0.1232, 0.05449, 0.2499, 0.04126, 0.2496, 0.04111, 0.2498, 0.04091, 0.11, 0.06191, 0.1104, 0.06191, 0.1104, 0.06233, 0.11, 0.06233, 0.1226, 0.05472, 0.1232, 0.05449, 0.1232, 0.05494, 0.2499, 0.04126, 0.2496, 0.0414, 0.2496, 0.04111, 0.1148, 0.06093, 0.1153, 0.06093, 0.1153, 0.06135, 0.1148, 0.06135, 0.1226, 0.05472, 0.1232, 0.05494, 0.1229, 0.05527, 0.2499, 0.04126, 0.2498, 0.04161, 0.2496, 0.0414, 0.1148, 0.06135, 0.1153, 0.06135, 0.1153, 0.06178, 0.1148, 0.06178, 0.1226, 0.05472, 0.1229, 0.05527, 0.1224, 0.05527, 0.2499, 0.04126, 0.2501, 0.04161, 0.2498, 0.04161, 0.11, 0.06233, 0.1095, 0.06233, 0.1095, 0.06191, 0.11, 0.06191, 0.1226, 0.05472, 0.1224, 0.05527, 0.1221, 0.05495, 0.2499, 0.04126, 0.2503, 0.0414, 0.2501, 0.04161, 0.11, 0.06191, 0.1095, 0.06191, 0.1095, 0.06148, 0.11, 0.06148, 0.1226, 0.05472, 0.1221, 0.05495, 0.1221, 0.05449, 0.2499, 0.04126, 0.2503, 0.04111, 0.2503, 0.0414, 0.1235, 0.04988, 0.124, 0.04988, 0.124, 0.05031, 0.1235, 0.05031, 0.1226, 0.05472, 0.1221, 0.05449, 0.1224, 0.05416, 0.2499, 0.04126, 0.2501, 0.04091, 0.2503, 0.04111, 0.1235, 0.05031, 0.124, 0.05031, 0.124, 0.05072, 0.1235, 0.05072, 0.1226, 0.05472, 0.1224, 0.05416, 0.1229, 0.05416, 0.2499, 0.04126, 0.2498, 0.04091, 0.2501, 0.04091, 0.11, 0.06148, 0.1104, 0.06148, 0.1104, 0.06191, 0.11, 0.06191, 0.1218, 0.05263, 0.1216, 0.05283, 0.1214, 0.05275, 0.1218, 0.05242, 0.1216, 0.05283, 0.1216, 0.05312, 0.1214, 0.05321, 0.1214, 0.05275, 0.1216, 0.05312, 0.1218, 0.05333, 0.1218, 0.05353, 0.1214, 0.05321, 0.1218, 0.05333, 0.1221, 0.05333, 0.1222, 0.05353, 0.1218, 0.05353, 0.1221, 0.05333, 0.1223, 0.05312, 0.1225, 0.05321, 0.1222, 0.05353, 0.1223, 0.05312, 0.1223, 0.05283, 0.1225, 0.05275, 0.1225, 0.05321, 0.1223, 0.05283, 0.1221, 0.05263, 0.1222, 0.05242, 0.1225, 0.05275, 0.1221, 0.05263, 0.1218, 0.05263, 0.1218, 0.05242, 0.1222, 0.05242])
me_plane_021.materials.append(mat_material_006)
me_plane_021.use_remesh_fix_poles = True
me_plane_021.use_remesh_preserve_attributes = False
me_plane_021.use_mirror_vertex_groups = False
me_plane_021.update()
me_plane_020 = bpy.data.meshes.new('Plane.020')
me_plane_020.from_pydata([(-0.3439, 0.6998, 0.2183), (-0.5091, 0.6998, 0.2183), (-0.3439, 0.9288, 0.2183), (-0.5091, 0.9288, 0.2183), (-0.3439, 0.8617, 0.05634), (-0.5091, 0.8617, 0.05634), (-0.3439, 0.6998, -0.01074), (-0.5091, 0.6998, -0.01074), (-0.3439, 0.5379, 0.05634), (-0.5091, 0.5379, 0.05634), (-0.3439, 0.4708, 0.2183), (-0.5091, 0.4708, 0.2183), (-0.3439, 0.5379, 0.3802), (-0.5091, 0.5379, 0.3802), (-0.3439, 0.6998, 0.4473), (-0.5091, 0.6998, 0.4473), (-0.3439, 0.8617, 0.3802), (-0.5091, 0.8617, 0.3802), (-0.5162, 0.6998, 0.2183), (-0.6814, 0.6998, 0.2183), (-0.5162, 0.9288, 0.2183), (-0.6814, 0.9288, 0.2183), (-0.5162, 0.8617, 0.05634), (-0.6814, 0.8617, 0.05634), (-0.5162, 0.6998, -0.01074), (-0.6814, 0.6998, -0.01074), (-0.5162, 0.5379, 0.05634), (-0.6814, 0.5379, 0.05634), (-0.5162, 0.4708, 0.2183), (-0.6814, 0.4708, 0.2183), (-0.5162, 0.5379, 0.3802), (-0.6814, 0.5379, 0.3802), (-0.5162, 0.6998, 0.4472), (-0.6814, 0.6998, 0.4472), (-0.5162, 0.8617, 0.3802), (-0.6814, 0.8617, 0.3802), (-0.6814, 0.8017, 0.1163), (-0.6814, 0.844, 0.2183), (-0.6814, 0.6998, 0.07409), (-0.6814, 0.5979, 0.1163), (-0.6814, 0.5556, 0.2183), (-0.6814, 0.5979, 0.3202), (-0.6814, 0.6998, 0.3624), (-0.6814, 0.8017, 0.3202)], [], [(0, 4, 2), (1, 3, 5), (2, 4, 5, 3), (0, 6, 4), (1, 5, 7), (4, 6, 7, 5), (0, 8, 6), (1, 7, 9), (6, 8, 9, 7), (0, 10, 8), (1, 9, 11), (8, 10, 11, 9), (0, 12, 10), (1, 11, 13), (10, 12, 13, 11), (0, 14, 12), (1, 13, 15), (12, 14, 15, 13), (0, 16, 14), (1, 15, 17), (14, 16, 17, 15), (0, 2, 16), (1, 17, 3), (16, 2, 3, 17), (18, 22, 20), (19, 37, 36), (20, 22, 23, 21), (18, 24, 22), (19, 36, 38), (22, 24, 25, 23), (18, 26, 24), (19, 38, 39), (24, 26, 27, 25), (18, 28, 26), (19, 39, 40), (26, 28, 29, 27), (18, 30, 28), (19, 40, 41), (28, 30, 31, 29), (18, 32, 30), (19, 41, 42), (30, 32, 33, 31), (18, 34, 32), (19, 42, 43), (32, 34, 35, 33), (18, 20, 34), (19, 43, 37), (34, 20, 21, 35), (37, 21, 23, 36), (36, 23, 25, 38), (38, 25, 27, 39), (39, 27, 29, 40), (40, 29, 31, 41), (41, 31, 33, 42), (42, 33, 35, 43), (43, 35, 21, 37)])
_uv = me_plane_020.uv_layers.new(name='UVMap')
_uv.uv.foreach_set('vector', [0.1228, 0.05829, 0.123, 0.05773, 0.1225, 0.05773, 0.1226, 0.04873, 0.1228, 0.04929, 0.1232, 0.04896, 0.1216, 0.0617, 0.1216, 0.06213, 0.1221, 0.06213, 0.1221, 0.0617, 0.1228, 0.05829, 0.1233, 0.05806, 0.123, 0.05773, 0.1226, 0.04873, 0.1232, 0.04896, 0.1232, 0.0485, 0.1235, 0.04818, 0.1235, 0.04861, 0.124, 0.04861, 0.124, 0.04818, 0.1228, 0.05829, 0.1233, 0.05852, 0.1233, 0.05806, 0.1226, 0.04873, 0.1232, 0.0485, 0.1228, 0.04818, 0.1235, 0.04861, 0.1235, 0.04903, 0.124, 0.04903, 0.124, 0.04861, 0.1228, 0.05829, 0.123, 0.05884, 0.1233, 0.05852, 0.1226, 0.04873, 0.1228, 0.04818, 0.1224, 0.04818, 0.1108, 0.06148, 0.1108, 0.06191, 0.1113, 0.06191, 0.1113, 0.06148, 0.1228, 0.05829, 0.1225, 0.05884, 0.123, 0.05884, 0.1226, 0.04873, 0.1224, 0.04818, 0.1221, 0.0485, 0.1108, 0.06191, 0.1108, 0.06233, 0.1113, 0.06233, 0.1113, 0.06191, 0.1228, 0.05829, 0.1222, 0.05852, 0.1225, 0.05884, 0.1226, 0.04873, 0.1221, 0.0485, 0.1221, 0.04896, 0.1203, 0.06213, 0.1203, 0.0617, 0.1199, 0.0617, 0.1199, 0.06213, 0.1228, 0.05829, 0.1222, 0.05806, 0.1222, 0.05852, 0.1226, 0.04873, 0.1221, 0.04896, 0.1224, 0.04929, 0.1203, 0.0617, 0.1203, 0.06128, 0.1199, 0.06128, 0.1199, 0.0617, 0.1228, 0.05829, 0.1225, 0.05773, 0.1222, 0.05806, 0.1226, 0.04873, 0.1224, 0.04929, 0.1228, 0.04929, 0.1216, 0.06128, 0.1216, 0.0617, 0.1221, 0.0617, 0.1221, 0.06128, 0.1226, 0.05582, 0.1232, 0.0556, 0.1229, 0.05527, 0.2499, 0.04015, 0.2498, 0.0398, 0.2496, 0.04, 0.1208, 0.0617, 0.1208, 0.06213, 0.1212, 0.06213, 0.1212, 0.0617, 0.1226, 0.05582, 0.1232, 0.05605, 0.1232, 0.0556, 0.2499, 0.04015, 0.2496, 0.04, 0.2496, 0.04029, 0.1235, 0.05072, 0.1235, 0.05116, 0.124, 0.05116, 0.124, 0.05072, 0.1226, 0.05582, 0.1229, 0.05638, 0.1232, 0.05605, 0.2499, 0.04015, 0.2496, 0.04029, 0.2498, 0.0405, 0.1235, 0.05116, 0.1235, 0.05157, 0.124, 0.05157, 0.124, 0.05116, 0.1226, 0.05582, 0.1224, 0.05638, 0.1229, 0.05638, 0.2499, 0.04015, 0.2498, 0.0405, 0.2501, 0.0405, 0.1121, 0.06233, 0.1121, 0.06191, 0.1117, 0.06191, 0.1117, 0.06233, 0.1226, 0.05582, 0.1221, 0.05605, 0.1224, 0.05638, 0.2499, 0.04015, 0.2501, 0.0405, 0.2503, 0.04029, 0.1121, 0.06191, 0.1121, 0.06148, 0.1117, 0.06148, 0.1117, 0.06191, 0.1226, 0.05582, 0.1221, 0.0556, 0.1221, 0.05605, 0.2499, 0.04015, 0.2503, 0.04029, 0.2503, 0.04, 0.1221, 0.0504, 0.1221, 0.05082, 0.1225, 0.05082, 0.1225, 0.0504, 0.1226, 0.05582, 0.1224, 0.05527, 0.1221, 0.0556, 0.2499, 0.04015, 0.2503, 0.04, 0.2501, 0.0398, 0.1221, 0.05082, 0.1221, 0.05125, 0.1225, 0.05125, 0.1225, 0.05082, 0.1226, 0.05582, 0.1229, 0.05527, 0.1224, 0.05527, 0.2499, 0.04015, 0.2501, 0.0398, 0.2498, 0.0398, 0.1208, 0.06128, 0.1208, 0.0617, 0.1212, 0.0617, 0.1212, 0.06128, 0.1218, 0.05152, 0.1218, 0.05131, 0.1214, 0.05164, 0.1216, 0.05172, 0.1216, 0.05172, 0.1214, 0.05164, 0.1214, 0.0521, 0.1216, 0.05201, 0.1216, 0.05201, 0.1214, 0.0521, 0.1218, 0.05242, 0.1218, 0.05222, 0.1218, 0.05222, 0.1218, 0.05242, 0.1222, 0.05242, 0.1221, 0.05222, 0.1221, 0.05222, 0.1222, 0.05242, 0.1225, 0.0521, 0.1223, 0.05201, 0.1223, 0.05201, 0.1225, 0.0521, 0.1225, 0.05164, 0.1223, 0.05172, 0.1223, 0.05172, 0.1225, 0.05164, 0.1222, 0.05131, 0.1221, 0.05152, 0.1221, 0.05152, 0.1222, 0.05131, 0.1218, 0.05131, 0.1218, 0.05152])
me_plane_020.materials.append(mat_material_006)
me_plane_020.use_remesh_fix_poles = True
me_plane_020.use_remesh_preserve_attributes = False
me_plane_020.use_mirror_vertex_groups = False
me_plane_020.update()

# ---- objects
ob_ambulance = bpy.data.objects.new('Ambulance', me_plane_024)
ob_wheel_fl = bpy.data.objects.new('Wheel_FL', me_plane_023)
ob_wheel_fr = bpy.data.objects.new('Wheel_FR', me_plane_022)
ob_wheel_rl = bpy.data.objects.new('Wheel_RL', me_plane_021)
ob_wheel_rr = bpy.data.objects.new('Wheel_RR', me_plane_020)

# ---- transforms, parenting, visibility, modifiers, constraints
ob_ambulance.location = (0.0, 0.0, 0.01095)
ob_ambulance.lineart.crease_threshold = 0.0
ob_wheel_fl.parent = ob_ambulance
ob_wheel_fl.matrix_parent_inverse = Matrix(((1.0, -0.0, 0.0, -0.0), (-0.0, 1.0, -0.0, 0.0), (0.0, -0.0, 1.0, -0.01095), (-0.0, 0.0, -0.0, 1.0)))
ob_wheel_fl.location = (0.0, 0.0, 0.01095)
ob_wheel_fl.lineart.crease_threshold = 0.0
ob_wheel_fr.parent = ob_ambulance
ob_wheel_fr.matrix_parent_inverse = Matrix(((1.0, -0.0, 0.0, -0.0), (-0.0, 1.0, -0.0, 0.0), (0.0, -0.0, 1.0, -0.01095), (-0.0, 0.0, -0.0, 1.0)))
ob_wheel_fr.location = (0.0, 0.0, 0.01095)
ob_wheel_fr.lineart.crease_threshold = 0.0
ob_wheel_rl.parent = ob_ambulance
ob_wheel_rl.matrix_parent_inverse = Matrix(((1.0, -0.0, 0.0, -0.0), (-0.0, 1.0, -0.0, 0.0), (0.0, -0.0, 1.0, -0.01095), (-0.0, 0.0, -0.0, 1.0)))
ob_wheel_rl.location = (0.0, 0.0, 0.01095)
ob_wheel_rl.lineart.crease_threshold = 0.0
ob_wheel_rr.parent = ob_ambulance
ob_wheel_rr.matrix_parent_inverse = Matrix(((1.0, -0.0, 0.0, -0.0), (-0.0, 1.0, -0.0, 0.0), (0.0, -0.0, 1.0, -0.01095), (-0.0, 0.0, -0.0, 1.0)))
ob_wheel_rr.location = (0.0, 0.0, 0.01095)
ob_wheel_rr.lineart.crease_threshold = 0.0

# ---- collection membership
col_collection.objects.link(ob_ambulance)
col_collection.objects.link(ob_wheel_fl)
col_collection.objects.link(ob_wheel_fr)
col_collection.objects.link(ob_wheel_rl)
col_collection.objects.link(ob_wheel_rr)

# ---- scene / render settings (as saved in the file)
scene.frame_start = 1; scene.frame_end = 250; scene.frame_set(0)
scene.render.engine = 'BLENDER_EEVEE_NEXT'
scene.cycles.use_denoising = False
scene.cycles.samples = 128
scene.cycles.sampling_pattern = 'TABULATED_SOBOL'
scene.cycles.use_adaptive_sampling = False
scene.cycles.use_light_tree = False
scene.view_settings.view_transform = 'Filmic'
bpy.context.view_layer.update()

# ---- added for rendering (the .blend has no active camera and no usable light): camera, sun
cam_auto = bpy.data.cameras.new('AutoCamera')
cam_auto.lens = 50.0
cam_auto.sensor_width = 36.0
cam_auto.clip_end = 1000.0
ob_auto_camera = bpy.data.objects.new('AutoCamera', cam_auto)
scene.collection.objects.link(ob_auto_camera)
ob_auto_camera.location = (3.97705, -4.82627, 3.97723)
ob_auto_camera.rotation_euler = (1.09748, -7.21219e-08, 0.694738)
scene.camera = ob_auto_camera
light_auto_sun = bpy.data.lights.new('AutoSun', 'SUN')
light_auto_sun.energy = 3.0
light_auto_sun.angle = 0.0523599
ob_auto_sun = bpy.data.objects.new('AutoSun', light_auto_sun)
scene.collection.objects.link(ob_auto_sun)
ob_auto_sun.rotation_euler = (0.872665, 0.174533, 0.523599)
bpy.context.view_layer.update()
